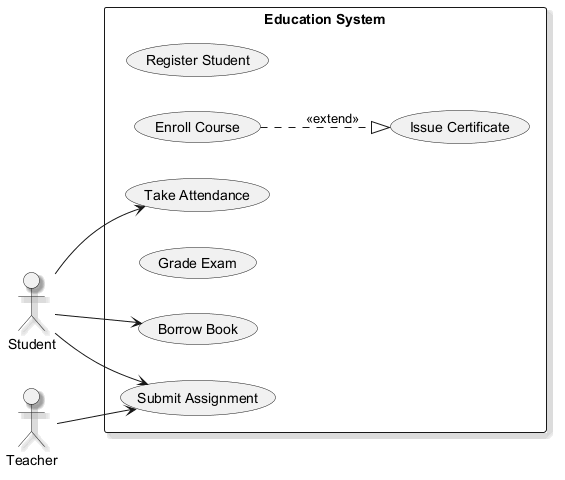

The diagram above was rendered by PlantUML. Its source (embedded in the PNG):
@startuml
skinparam shadowing true
left to right direction
actor "Student" as Student
actor "Teacher" as Teacher
rectangle "Education System" {
  usecase "Register Student" as UC_RegisterStudent
  usecase "Enroll Course" as UC_EnrollCourse
  usecase "Submit Assignment" as UC_SubmitAssignment
  usecase "Issue Certificate" as UC_IssueCertificate
  usecase "Grade Exam" as UC_GradeExam
  usecase "Take Attendance" as UC_TakeAttendance
  usecase "Borrow Book" as UC_BorrowBook
}
Student --> UC_TakeAttendance
Student --> UC_SubmitAssignment
Student --> UC_BorrowBook
Teacher --> UC_SubmitAssignment
UC_EnrollCourse ..|> UC_IssueCertificate : <<extend>>
@enduml